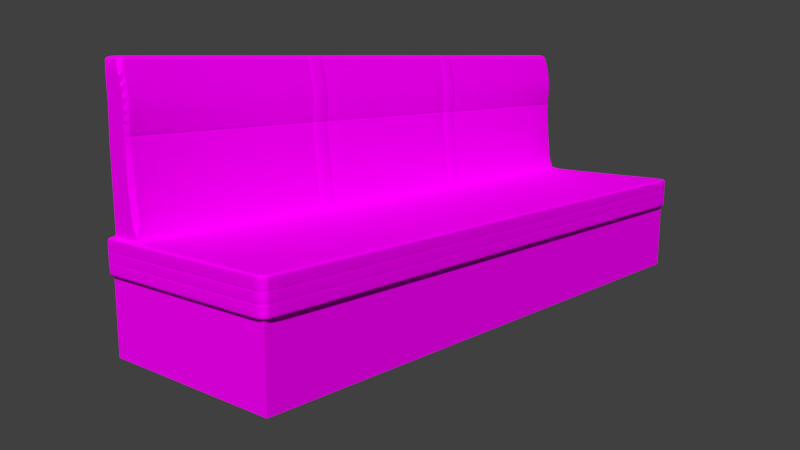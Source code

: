 # Source: banco.blend  (saved by Blender 2.79.0; exported with 4.5.12 LTS)
import bpy
from mathutils import Matrix  # noqa: F401  (used for matrix-valued properties, if any)

bpy.ops.wm.read_factory_settings(use_empty=True)
scene = bpy.context.scene
scene.name = 'Scene'

# ---- collections
col_collection_1 = bpy.data.collections.new('Collection 1'); scene.collection.children.link(col_collection_1)

# ---- images (referenced by path relative to the original .blend; pixels are not part of the script)
import os
ASSET_DIR = os.environ.get("B2B_ASSET_DIR", "")  # directory of the original .blend (textures are referenced by path, not embedded)
HERE = os.path.dirname(os.path.abspath(__file__))  # packed textures are extracted next to this script under _unpacked/

def load_image(name, relpath, width, height, colorspace="sRGB"):
    """Load a texture the original file referenced (path relative to the .blend, or extracted next to this script)."""
    p = next((c for c in (os.path.join(HERE, relpath), os.path.join(ASSET_DIR, relpath)) if relpath and os.path.exists(c)), "")
    if p:
        img = bpy.data.images.load(p, check_existing=True)
        img.name = name
    else:  # same state as the original file: an image datablock whose file is absent (Cycles renders it pink)
        img = bpy.data.images.new(name, width, height)
        img.source = "FILE"
        img.filepath = "//" + (relpath or name)
    img.colorspace_settings.name = colorspace
    return img
img_banco_jpg = load_image('banco.jpg', 'banco.jpg', 1024, 1024, 'sRGB')
img_banco_madeira_jpg = load_image('banco_madeira.jpg', 'banco_madeira.jpg', 1024, 1024, 'sRGB')

# ---- materials (node trees are filled in below, after node groups)
mat_banco_tecido = bpy.data.materials.new('banco_tecido')
mat_banco_tecido.alpha_threshold = 0.0
mat_banco_tecido.roughness = 0.5
mat_banco_cor = bpy.data.materials.new('banco_cor')
mat_banco_cor.alpha_threshold = 0.0
mat_banco_cor.roughness = 0.5
mat_banco_base = bpy.data.materials.new('banco_base')
mat_banco_base.alpha_threshold = 0.0
mat_banco_base.roughness = 0.5
mat_banco_base.line_color = (0.0, 0.0, 0.0, 1.0)

# ---- material node trees
mat_banco_tecido.use_nodes = True; mat_banco_tecido.node_tree.nodes.clear()
_N = mat_banco_tecido.node_tree.nodes; _L = mat_banco_tecido.node_tree.links
n0 = _N.new('ShaderNodeOutputMaterial'); n0.name = 'Material Output'; n0.location = (300, 300)
n1 = _N.new('ShaderNodeBsdfDiffuse'); n1.name = 'Diffuse BSDF'; n1.location = (10, 300)
n2 = _N.new('ShaderNodeTexImage'); n2.name = 'Image Texture'; n2.location = (-180, 300)
n2.width = 140
n2.image = img_banco_jpg
_L.new(n1.outputs[0], n0.inputs[0])
_L.new(n2.outputs[0], n1.inputs[0])
n0.is_active_output = True
mat_banco_cor.use_nodes = True; mat_banco_cor.node_tree.nodes.clear()
_N = mat_banco_cor.node_tree.nodes; _L = mat_banco_cor.node_tree.links
n0 = _N.new('ShaderNodeOutputMaterial'); n0.name = 'Material Output'; n0.location = (300, 300)
n1 = _N.new('ShaderNodeBsdfDiffuse'); n1.name = 'Diffuse BSDF'; n1.location = (10, 300)
n1.inputs[0].default_value = (0.05448, 0.1046, 0.09759, 1.0)
_L.new(n1.outputs[0], n0.inputs[0])
n0.is_active_output = True
mat_banco_base.use_nodes = True; mat_banco_base.node_tree.nodes.clear()
_N = mat_banco_base.node_tree.nodes; _L = mat_banco_base.node_tree.links
n0 = _N.new('ShaderNodeOutputMaterial'); n0.name = 'Material Output'; n0.location = (300, 300)
n1 = _N.new('ShaderNodeTexImage'); n1.name = 'Image Texture'; n1.location = (-180, 300)
n1.width = 140
n1.image = img_banco_madeira_jpg
n2 = _N.new('ShaderNodeBsdfDiffuse'); n2.name = 'Diffuse BSDF'; n2.location = (10, 300)
_L.new(n2.outputs[0], n0.inputs[0])
_L.new(n1.outputs[0], n2.inputs[0])
n0.is_active_output = True

# ---- world
world_world = bpy.data.worlds.new('World'); scene.world = world_world
world_world.color = (0.05088, 0.05088, 0.05088)
world_world.use_sun_shadow = False
world_world.sun_shadow_jitter_overblur = 0.0
world_world.cycles.sampling_method = 'MANUAL'
world_world.light_settings.ao_factor = 0.4206

# ---- cameras
cam_camera_002 = bpy.data.cameras.new('Camera.002')
cam_camera_002.clip_end = 100.0
cam_camera_002.lens = 35.0
cam_camera_002.sensor_width = 32.0
cam_camera_002.sensor_height = 18.0
cam_camera_002.display_size = 2.0
cam_camera_002.dof.focus_distance = 0.0

# ---- meshes
me_cube_004 = bpy.data.meshes.new('Cube.004')
me_cube_004.from_pydata([(-1.0, 0.0, -1.0), (-1.0, 0.0, 1.0), (-1.0, -0.986, -1.0), (0.9503, 0.0, -1.0), (-1.0, -0.9934, -0.9842), (-1.0, -1.0, -0.8358), (-1.0, -0.9968, -0.939), (-1.0, -0.9993, -0.884), (1.0, 0.0, -0.8358), (0.9775, 0.0, -0.9842), (0.9974, 0.0, -0.884), (0.989, 0.0, -0.939), (-1.0, -0.9861, 1.0), (0.9508, 0.0, 1.0), (-1.0, -1.0, 0.8435), (-1.0, -0.9948, 0.9749), (-1.0, -0.9997, 0.892), (-1.0, -0.9983, 0.9343), (0.9771, 0.0, 0.9749), (1.0, 0.0, 0.8435), (0.9905, 0.0, 0.9343), (0.9978, 0.0, 0.892), (0.9503, -0.9561, -1.0), (0.8154, -0.986, -1.0), (0.9442, -0.9681, -1.0), (0.9251, -0.9786, -1.0), (0.8953, -0.9838, -1.0), (0.8581, -0.9857, -1.0), (0.8426, -0.9934, -0.9842), (0.9775, -0.9635, -0.9842), (0.8853, -0.9931, -0.9842), (0.9225, -0.9912, -0.9842), (0.9522, -0.986, -0.9842), (0.9714, -0.9754, -0.9842), (1.0, -0.9701, -0.8358), (0.8651, -1.0, -0.8358), (0.9939, -0.982, -0.8358), (0.9747, -0.9926, -0.8358), (0.945, -0.9978, -0.8358), (0.9077, -0.9997, -0.8358), (0.8541, -0.9968, -0.939), (0.989, -0.9669, -0.939), (0.8967, -0.9965, -0.939), (0.9339, -0.9946, -0.939), (0.9637, -0.9894, -0.939), (0.9829, -0.9788, -0.939), (0.8625, -0.9993, -0.884), (0.9974, -0.9694, -0.884), (0.9051, -0.999, -0.884), (0.9423, -0.9971, -0.884), (0.9721, -0.9919, -0.884), (0.9913, -0.9813, -0.884), (0.8159, -0.9861, 1.0), (0.9508, -0.9562, 1.0), (0.8586, -0.9858, 1.0), (0.8958, -0.9839, 1.0), (0.9256, -0.9787, 1.0), (0.9447, -0.9681, 1.0), (0.9771, -0.9648, 0.9749), (0.8422, -0.9948, 0.9749), (0.971, -0.9768, 0.9749), (0.9519, -0.9874, 0.9749), (0.9221, -0.9926, 0.9749), (0.8849, -0.9944, 0.9749), (0.8651, -1.0, 0.8435), (1.0, -0.9701, 0.8435), (0.9077, -0.9997, 0.8435), (0.945, -0.9978, 0.8435), (0.9747, -0.9926, 0.8435), (0.9939, -0.982, 0.8435), (0.9905, -0.9684, 0.9343), (0.8556, -0.9983, 0.9343), (0.9844, -0.9804, 0.9343), (0.9652, -0.9909, 0.9343), (0.9355, -0.9961, 0.9343), (0.8982, -0.998, 0.9343), (0.9978, -0.9698, 0.892), (0.8629, -0.9997, 0.892), (0.9917, -0.9818, 0.892), (0.9725, -0.9923, 0.892), (0.9428, -0.9975, 0.892), (0.9056, -0.9994, 0.892), (0.9971, 0.0, -0.2732), (-1.0, -1.0, -0.2732), (0.9971, -0.969, -0.2732), (0.991, -0.9809, -0.2732), (0.9721, -0.9913, -0.2732), (0.9426, -0.9965, -0.2732), (0.8635, -0.9987, -0.2732), (0.9057, -0.9983, -0.2732), (0.9971, 0.0, 0.2809), (-1.0, -1.0, 0.2809), (0.9971, -0.969, 0.2809), (0.991, -0.9809, 0.2809), (0.9721, -0.9913, 0.2809), (0.9426, -0.9965, 0.2809), (0.8635, -0.9987, 0.2809), (0.9057, -0.9983, 0.2809), (-1.0, -1.0, 0.2634), (-1.0, -1.0, 0.3041), (-1.0, -1.0, -0.2851), (-1.0, -1.0, -0.2579), (1.0, 0.0, -0.2579), (1.0, 0.0, -0.2851), (1.0, 0.0, 0.3041), (1.0, 0.0, 0.2634), (1.0, -0.9701, -0.2851), (1.0, -0.9701, -0.2579), (1.0, -0.9701, 0.2634), (1.0, -0.9701, 0.3041), (0.9939, -0.982, 0.2634), (0.9939, -0.982, 0.3041), (0.9939, -0.982, -0.2851), (0.9939, -0.982, -0.2579), (0.9747, -0.9926, 0.2634), (0.9747, -0.9926, 0.3041), (0.9747, -0.9926, -0.2851), (0.9747, -0.9926, -0.2579), (0.945, -0.9978, 0.2634), (0.945, -0.9978, 0.3041), (0.945, -0.9978, -0.2851), (0.945, -0.9978, -0.2579), (0.9077, -0.9997, 0.2634), (0.9077, -0.9997, 0.3041), (0.9077, -0.9997, -0.2851), (0.9077, -0.9997, -0.2579), (0.8651, -1.0, 0.3041), (0.8651, -1.0, 0.2634), (0.8651, -1.0, -0.2579), (0.8651, -1.0, -0.2851), (-0.6273, -0.9987, -0.2732), (-0.6273, -0.9987, 0.2809), (-0.6369, -0.986, -1.0), (-0.6315, -0.9934, -0.9842), (-0.6292, -0.9968, -0.939), (-0.627, -1.0, -0.8358), (-0.6275, -0.9993, -0.884), (-0.997, -0.9934, -0.9842), (-0.627, -1.0, 0.8435), (-0.627, -0.9948, 0.9749), (-0.627, -0.9983, 0.9343), (-0.627, -0.9997, 0.892), (-0.627, -1.0, -0.2579), (-0.627, -1.0, -0.2851), (-0.627, -1.0, 0.3041), (-0.627, -1.0, 0.2634), (-0.9969, -0.9968, -0.939), (-0.9969, -1.0, -0.8358), (-0.9969, -1.0, 0.8435), (-0.9969, -0.9997, 0.892), (-0.9969, -1.0, -0.2579), (-0.9969, -1.0, 0.3041), (-0.9969, -0.9987, -0.2732), (-0.9969, -0.9987, 0.2809), (-0.9972, -0.986, -1.0), (-0.9969, -0.9993, -0.884), (-0.9972, -0.9861, 1.0), (-0.997, -0.9948, 0.9749), (-0.9969, -0.9983, 0.9343), (-0.9969, -1.0, -0.2851), (-0.9969, -1.0, 0.2634), (-1.0, 0.0, -0.8358), (-0.9972, 0.0, -1.0), (-1.0, 0.0, 9.746), (-0.9972, 0.0, 9.746), (-1.0, -0.986, -0.8358), (-1.0, 0.0, 5.987), (-0.683, -0.9861, 7.111), (-0.692, -0.9861, 6.49), (-1.0, -0.9861, 5.987), (-0.9972, -0.9861, 5.987), (-0.6983, -0.9861, 5.958), (-0.7011, -0.9861, 6.021), (-0.7944, -0.9861, 5.987), (-0.7137, -0.9861, 5.987), (-0.7011, 0.0, 6.021), (-0.6983, 0.0, 5.958), (-0.7137, 0.0, 5.987), (-0.689, -0.9861, 7.742), (-0.7087, -0.9861, 8.425), (-0.7324, -0.9861, 9.07), (-0.692, 0.0, 6.49), (-0.683, 0.0, 7.111), (-0.689, 0.0, 7.742), (-0.7087, 0.0, 8.425), (-0.7324, 0.0, 9.07), (-0.8059, -0.9348, 9.746), (-0.7532, -0.9861, 9.568), (-0.78, -0.9604, 9.739), (-0.7608, -0.9792, 9.68), (-0.9972, -0.9348, 9.746), (-0.9972, -0.9861, 9.568), (-0.9972, -0.9604, 9.739), (-0.9972, -0.9792, 9.68), (-1.0, -0.9861, 9.568), (-1.0, -0.9348, 9.746), (-1.0, -0.9792, 9.68), (-1.0, -0.9604, 9.739), (-0.8059, 0.0, 9.746), (-0.7532, 0.0, 9.568), (-0.78, 0.0, 9.739), (-0.7608, 0.0, 9.68), (-0.5594, -0.9861, 1.0), (-0.628, -0.9861, 1.172), (-0.6036, -0.9861, 1.049), (-0.628, 0.0, 1.172), (-0.5594, 0.0, 1.0), (-0.6036, 0.0, 1.02), (-0.627, -0.9861, 1.0), (-0.6037, -0.9861, 1.0), (-0.8059, -0.3469, 9.746), (-0.8059, -0.3432, 9.746), (-0.8059, -0.3451, 9.716), (-0.78, -0.3469, 9.739), (-0.78, -0.3432, 9.739), (-0.7926, -0.3451, 9.709), (-0.7608, -0.3469, 9.68), (-0.7608, -0.3432, 9.68), (-0.7727, -0.3451, 9.655), (-0.7532, -0.3469, 9.568), (-0.7532, -0.3432, 9.568), (-0.7658, -0.3451, 9.568), (-0.7324, -0.3432, 9.07), (-0.7324, -0.3469, 9.07), (-0.7449, -0.3451, 9.07), (-0.7087, -0.3469, 8.425), (-0.7087, -0.3432, 8.425), (-0.7212, -0.3451, 8.425), (-0.689, -0.3469, 7.742), (-0.689, -0.3432, 7.742), (-0.7015, -0.3451, 7.742), (-0.683, -0.3469, 7.111), (-0.683, -0.3432, 7.111), (-0.6955, -0.3451, 7.111), (-0.692, -0.3469, 6.49), (-0.692, -0.3432, 6.49), (-0.7046, -0.3451, 6.49), (-0.7137, -0.3432, 5.987), (-0.7137, -0.3469, 5.987), (-0.7263, -0.3451, 5.987), (-0.7011, -0.3432, 6.021), (-0.7011, -0.3469, 6.021), (-0.7136, -0.3451, 6.021), (-0.9972, -0.3469, 9.746), (-0.9972, -0.3432, 9.746), (-0.9972, -0.3451, 9.716), (-1.0, -0.3469, 9.746), (-1.0, -0.3432, 9.746), (-1.0, -0.3451, 9.716), (-0.5594, -0.3432, 1.0), (-0.5594, -0.3469, 1.0), (-0.6036, -0.3469, 1.033), (-0.6036, -0.3432, 1.033), (-0.6106, -0.3451, 1.033), (-0.6983, -0.3432, 5.958), (-0.6983, -0.3469, 5.958), (-0.7109, -0.3451, 5.958), (-0.628, -0.3432, 1.172), (-0.628, -0.3469, 1.172), (-0.633, -0.3451, 1.184), (-0.9972, -0.2887, 9.746), (-0.9972, -0.2852, 9.746), (-0.9972, -0.2869, 9.721), (-0.7137, -0.2887, 5.987), (-0.7137, -0.2852, 5.987), (-0.7263, -0.2869, 5.987), (-0.7532, -0.2887, 9.568), (-0.7532, -0.2852, 9.568), (-0.7658, -0.2869, 9.568), (-0.5594, -0.2852, 1.0), (-0.5594, -0.2887, 1.0), (-0.78, -0.2887, 9.739), (-0.78, -0.2852, 9.739), (-0.7835, -0.2869, 9.719), (-0.628, -0.2852, 1.172), (-0.628, -0.2887, 1.172), (-0.633, -0.2869, 1.184), (-0.7324, -0.2852, 9.07), (-0.7324, -0.2887, 9.07), (-0.7449, -0.2869, 9.07), (-0.8059, -0.2887, 9.746), (-0.8059, -0.2852, 9.746), (-0.8059, -0.2869, 9.721), (-0.6983, -0.2887, 5.958), (-0.6983, -0.2852, 5.958), (-0.7109, -0.2869, 5.958), (-0.7087, -0.2887, 8.425), (-0.7087, -0.2852, 8.425), (-0.7212, -0.2869, 8.425), (-0.689, -0.2887, 7.742), (-0.689, -0.2852, 7.742), (-0.7015, -0.2869, 7.742), (-0.6036, -0.2887, 1.032), (-0.6036, -0.2852, 1.032), (-0.6106, -0.2869, 1.032), (-0.7011, -0.2852, 6.021), (-0.7011, -0.2887, 6.021), (-0.7136, -0.2869, 6.021), (-0.683, -0.2887, 7.111), (-0.683, -0.2852, 7.111), (-0.6955, -0.2869, 7.111), (-1.0, -0.2887, 9.746), (-1.0, -0.2852, 9.746), (-1.0, -0.2869, 9.721), (-0.692, -0.2887, 6.49), (-0.692, -0.2852, 6.49), (-0.7046, -0.2869, 6.49), (-0.7608, -0.2887, 9.68), (-0.7608, -0.2852, 9.68), (-0.7717, -0.2869, 9.666), (-0.6044, -0.3451, 1.026), (-0.6046, -0.2869, 1.025), (-1.0, -0.9861, 1.172), (-0.9972, -0.9861, 1.172), (-0.6983, -0.9849, 5.958), (-0.7087, -0.9849, 8.425), (-0.78, -0.9595, 9.739), (-1.0, -0.9338, 9.746), (-0.689, -0.9849, 7.742), (-0.8059, -0.9338, 9.746), (-0.5594, -0.9849, 1.0), (-0.683, -0.9849, 7.111), (-0.9972, -0.9338, 9.746), (-0.6036, -0.9849, 1.049), (-0.692, -0.9849, 6.49), (-0.7608, -0.9783, 9.68), (-0.628, -0.9849, 1.172), (-0.7011, -0.9849, 6.021), (-0.7532, -0.9849, 9.568), (-0.7137, -0.9849, 5.987), (-0.7324, -0.9849, 9.07)], [], [(22, 3, 9, 29), (17, 158, 157, 15), (11, 41, 29, 9), (156, 12, 15, 157), (0, 162, 154, 2), (34, 106, 112, 36), (8, 34, 47, 10), (147, 5, 7, 155), (155, 7, 6, 146), (146, 6, 4, 137), (147, 159, 100, 5), (10, 47, 41, 11), (150, 160, 98, 101), (65, 19, 21, 76), (76, 21, 20, 70), (70, 20, 18, 58), (13, 53, 58, 18), (47, 34, 36, 51), (51, 36, 37, 50), (50, 37, 38, 49), (49, 38, 39, 48), (48, 39, 35, 46), (41, 47, 51, 45), (45, 51, 50, 44), (44, 50, 49, 43), (43, 49, 48, 42), (42, 48, 46, 40), (29, 41, 45, 33), (33, 45, 44, 32), (32, 44, 43, 31), (31, 43, 42, 30), (30, 42, 40, 28), (22, 29, 33, 24), (24, 33, 32, 25), (25, 32, 31, 26), (26, 31, 30, 27), (27, 30, 28, 23), (77, 64, 66, 81), (81, 66, 67, 80), (80, 67, 68, 79), (79, 68, 69, 78), (78, 69, 65, 76), (71, 77, 81, 75), (75, 81, 80, 74), (74, 80, 79, 73), (73, 79, 78, 72), (72, 78, 76, 70), (59, 71, 75, 63), (63, 75, 74, 62), (62, 74, 73, 61), (61, 73, 72, 60), (60, 72, 70, 58), (58, 53, 57, 60), (60, 57, 56, 61), (61, 56, 55, 62), (62, 55, 54, 63), (63, 54, 52, 59), (111, 69, 68, 115), (113, 110, 114, 117), (117, 114, 118, 121), (121, 118, 122, 125), (125, 122, 127, 128), (16, 149, 158, 17), (104, 109, 92, 90), (39, 124, 129, 35), (123, 66, 64, 126), (38, 120, 124, 39), (119, 67, 66, 123), (37, 116, 120, 38), (115, 68, 67, 119), (36, 112, 116, 37), (107, 108, 110, 113), (109, 65, 69, 111), (8, 103, 106, 34), (151, 148, 14, 99), (102, 105, 108, 107), (104, 19, 65, 109), (89, 88, 129, 124), (97, 96, 127, 122), (87, 89, 124, 120), (95, 97, 122, 118), (86, 87, 120, 116), (94, 95, 118, 114), (85, 86, 116, 112), (93, 94, 114, 110), (84, 85, 112, 106), (92, 93, 110, 108), (152, 83, 100, 159), (153, 91, 98, 160), (82, 84, 106, 103), (90, 92, 108, 105), (2, 4, 6, 7, 5, 165), (151, 99, 91, 153), (109, 111, 93, 92), (111, 115, 94, 93), (115, 119, 95, 94), (119, 123, 97, 95), (123, 126, 96, 97), (102, 107, 84, 82), (150, 101, 83, 152), (107, 113, 85, 84), (113, 117, 86, 85), (117, 121, 87, 86), (121, 125, 89, 87), (125, 128, 88, 89), (128, 142, 130, 88), (126, 144, 131, 96), (96, 131, 145, 127), (88, 130, 143, 129), (126, 64, 138, 144), (132, 23, 28, 133), (158, 140, 139, 157), (138, 64, 77, 141), (141, 77, 71, 140), (128, 127, 145, 142), (35, 129, 143, 135), (40, 134, 133, 28), (46, 136, 134, 40), (35, 135, 136, 46), (208, 203, 313, 156), (140, 71, 59, 139), (149, 141, 140, 158), (14, 148, 149, 16), (148, 138, 141, 149), (2, 154, 137, 4), (154, 132, 133, 137), (142, 150, 152, 130), (144, 151, 153, 131), (131, 153, 160, 145), (130, 152, 159, 143), (144, 138, 148, 151), (142, 145, 160, 150), (135, 143, 159, 147), (134, 146, 137, 133), (136, 155, 146, 134), (135, 147, 155, 136), (161, 165, 12, 1), (154, 162, 3, 22, 24, 25, 26, 27, 23, 132), (169, 170, 191, 194), (308, 201, 200, 272), (13, 206, 269, 270, 249, 250, 320, 202, 52, 54, 55, 56, 57, 53), (170, 173, 172, 168, 167, 178, 179, 180, 187, 191), (165, 161, 0, 2), (12, 165, 5, 100, 83, 101, 98, 91, 99, 14, 16, 17, 15), (12, 156, 313, 312), (1, 12, 312, 169, 166), (171, 174, 173), (174, 172, 173), (277, 185, 199, 267), (175, 295, 264, 177), (191, 187, 189, 193), (193, 189, 188, 192), (192, 188, 186, 190), (194, 191, 193, 196), (196, 193, 192, 197), (197, 192, 190, 195), (202, 204, 209), (139, 208, 156, 157), (208, 139, 59, 52, 202, 209), (209, 204, 203, 208), (287, 184, 185, 277), (205, 176, 284, 274), (177, 264, 284, 176), (272, 200, 198, 281), (202, 320, 323, 204), (261, 164, 163, 302), (269, 206, 207, 293), (290, 183, 184, 287), (299, 182, 183, 290), (295, 175, 181, 305), (166, 169, 194, 196, 197, 195, 317, 246, 248, 247, 301, 303, 302, 163), (258, 255, 314, 326), (241, 327, 329, 238), (305, 181, 182, 299), (267, 199, 201, 308), (296, 240, 237, 263), (263, 237, 254, 283), (252, 292, 275, 257), (275, 283, 254, 257), (293, 207, 205, 274), (190, 322, 317, 195), (249, 270, 292, 252), (244, 260, 301, 247), (204, 323, 326, 203), (211, 280, 260, 244), (186, 319, 322, 190), (214, 271, 280, 211), (189, 325, 316, 188), (217, 307, 271, 214), (187, 328, 325, 189), (220, 266, 307, 217), (180, 330, 328, 187), (226, 286, 278, 222), (178, 318, 315, 179), (229, 289, 286, 226), (167, 321, 318, 178), (232, 298, 289, 229), (168, 324, 321, 167), (235, 304, 298, 232), (172, 327, 324, 168), (240, 296, 304, 235), (238, 329, 314, 255), (222, 278, 266, 220), (252, 257, 259, 253), (253, 259, 258, 251), (255, 258, 259, 256), (256, 259, 257, 254), (244, 247, 248, 245), (245, 248, 246, 243), (211, 244, 245, 212), (212, 245, 243, 210), (214, 211, 212, 215), (215, 212, 210, 213), (217, 214, 215, 218), (218, 215, 213, 216), (220, 217, 218, 221), (221, 218, 216, 219), (226, 222, 224, 227), (227, 224, 223, 225), (229, 226, 227, 230), (230, 227, 225, 228), (232, 229, 230, 233), (233, 230, 228, 231), (235, 232, 233, 236), (236, 233, 231, 234), (238, 255, 256, 239), (239, 256, 254, 237), (241, 238, 239, 242), (242, 239, 237, 240), (240, 235, 236, 242), (242, 236, 234, 241), (222, 220, 221, 224), (224, 221, 219, 223), (179, 315, 330, 180), (296, 263, 265, 297), (297, 265, 264, 295), (263, 283, 285, 265), (265, 285, 284, 264), (293, 274, 276, 294), (294, 276, 275, 292), (283, 275, 276, 285), (285, 276, 274, 284), (261, 302, 303, 262), (262, 303, 301, 260), (281, 261, 262, 282), (282, 262, 260, 280), (272, 281, 282, 273), (273, 282, 280, 271), (308, 272, 273, 309), (309, 273, 271, 307), (267, 308, 309, 268), (268, 309, 307, 266), (287, 277, 279, 288), (288, 279, 278, 286), (290, 287, 288, 291), (291, 288, 286, 289), (299, 290, 291, 300), (300, 291, 289, 298), (305, 299, 300, 306), (306, 300, 298, 304), (295, 305, 306, 297), (297, 306, 304, 296), (277, 267, 268, 279), (279, 268, 266, 278), (281, 198, 164, 261), (310, 251, 250, 249, 252), (310, 252, 253), (251, 310, 253), (269, 293, 311, 292, 270), (292, 311, 294), (311, 293, 294), (313, 203, 171, 173, 170), (312, 313, 170, 169), (188, 316, 319, 186), (330, 315, 225, 223), (326, 314, 171, 203), (326, 323, 251, 258), (322, 319, 210, 243), (316, 325, 216, 213), (325, 328, 219, 216), (328, 330, 223, 219), (315, 318, 228, 225), (318, 321, 231, 228), (321, 324, 234, 231), (324, 327, 241, 234), (314, 329, 174, 171), (319, 316, 213, 210), (323, 320, 250, 251), (329, 327, 172, 174), (317, 322, 243, 246)])
_uv = me_cube_004.uv_layers.new(name='UVMap')
_uv.uv.foreach_set('vector', [0.5801, 0.9799, 0.9838, 0.9831, 0.9834, 0.9901, 0.5766, 0.9869, 0.426, 0.1792, 0.4269, 0.1792, 0.427, 0.1829, 0.4261, 0.1829, 1.973, 0.0152, 1.014, 0.01471, 1.016, 0.0095, 1.972, 0.009994, 0.4272, 0.1851, 0.4264, 0.1851, 0.4261, 0.1829, 0.427, 0.1829, 0.9834, 0.5469, 0.9834, 0.5475, 0.567, 0.5442, 0.567, 0.5436, 1.095, 0.3152, 1.144, 0.3152, 1.144, 0.3347, 1.095, 0.3347, 1.976, 0.02475, 1.013, 0.02425, 1.014, 0.01925, 1.976, 0.01974, 0.4269, 0.01837, 0.4259, 0.01837, 0.4259, 0.014, 0.4269, 0.01399, 0.4269, 0.01399, 0.4259, 0.014, 0.426, 0.009004, 0.427, 0.009004, 0.427, 0.009004, 0.426, 0.009004, 0.4261, 0.004903, 0.427, 0.004903, 0.4269, 0.01837, 0.4269, 0.0684, 0.4259, 0.0684, 0.4259, 0.01837, 1.976, 0.01974, 1.014, 0.01925, 1.014, 0.01471, 1.973, 0.0152, 0.4269, 0.07086, 0.4269, 0.1182, 0.4259, 0.1182, 0.4259, 0.07087, 1.013, 0.2467, 1.976, 0.2472, 1.976, 0.2529, 1.013, 0.2524, 1.013, 0.2524, 1.976, 0.2529, 1.977, 0.2627, 1.016, 0.2622, 1.016, 0.2622, 1.977, 0.2627, 1.974, 0.2723, 1.016, 0.2718, 1.024, 0.2744, 1.974, 0.2732, 1.983, 0.2845, 1.025, 0.2857, 1.09, 0.3145, 1.095, 0.3152, 1.095, 0.3347, 1.09, 0.3339, 1.249, 0.4293, 1.244, 0.4299, 1.244, 0.4117, 1.249, 0.4112, 1.249, 0.4112, 1.244, 0.4117, 1.244, 0.398, 1.249, 0.3975, 1.249, 0.3975, 1.244, 0.398, 1.244, 0.3811, 1.249, 0.3805, 1.249, 0.3805, 1.244, 0.3811, 1.244, 0.3618, 1.249, 0.3613, 1.086, 0.3117, 1.09, 0.3145, 1.09, 0.3339, 1.086, 0.3311, 1.254, 0.4285, 1.249, 0.4293, 1.249, 0.4112, 1.254, 0.4103, 1.254, 0.4103, 1.249, 0.4112, 1.249, 0.3975, 1.254, 0.3966, 1.254, 0.3966, 1.249, 0.3975, 1.249, 0.3805, 1.254, 0.3797, 1.254, 0.3797, 1.249, 0.3805, 1.249, 0.3613, 1.254, 0.3604, 1.082, 0.3078, 1.086, 0.3117, 1.086, 0.3311, 1.082, 0.3273, 1.257, 0.42, 1.254, 0.4285, 1.254, 0.4103, 1.259, 0.4097, 1.259, 0.4097, 1.254, 0.4103, 1.254, 0.3966, 1.259, 0.396, 1.259, 0.396, 1.254, 0.3966, 1.254, 0.3797, 1.259, 0.3791, 1.259, 0.3791, 1.254, 0.3797, 1.254, 0.3604, 1.259, 0.3598, 1.263, 0.4145, 1.274, 0.4175, 1.273, 0.4248, 1.262, 0.4218, 1.262, 0.4218, 1.273, 0.4248, 1.268, 0.432, 1.258, 0.429, 1.264, 0.4088, 1.259, 0.4097, 1.259, 0.396, 1.264, 0.3951, 1.264, 0.3951, 1.259, 0.396, 1.259, 0.3791, 1.264, 0.3782, 1.264, 0.3782, 1.259, 0.3791, 1.259, 0.3598, 1.264, 0.3589, 1.086, 0.3605, 1.092, 0.3618, 1.092, 0.3811, 1.086, 0.3798, 1.086, 0.3798, 1.092, 0.3811, 1.092, 0.398, 1.086, 0.3967, 1.086, 0.3967, 1.092, 0.398, 1.092, 0.4117, 1.086, 0.4104, 1.086, 0.4104, 1.092, 0.4117, 1.092, 0.4299, 1.085, 0.4286, 1.249, 0.3346, 1.244, 0.3347, 1.244, 0.3152, 1.248, 0.3151, 1.079, 0.3591, 1.086, 0.3605, 1.086, 0.3798, 1.079, 0.3784, 1.079, 0.3784, 1.086, 0.3798, 1.086, 0.3967, 1.079, 0.3953, 1.079, 0.3953, 1.086, 0.3967, 1.086, 0.4104, 1.079, 0.409, 1.079, 0.409, 1.086, 0.4104, 1.085, 0.4286, 1.079, 0.4272, 1.252, 0.3333, 1.249, 0.3346, 1.248, 0.3151, 1.252, 0.3138, 1.072, 0.3586, 1.079, 0.3591, 1.079, 0.3784, 1.072, 0.3779, 1.072, 0.3779, 1.079, 0.3784, 1.079, 0.3953, 1.072, 0.3948, 1.072, 0.3948, 1.079, 0.3953, 1.079, 0.409, 1.072, 0.4085, 1.072, 0.4085, 1.079, 0.409, 1.079, 0.4272, 1.072, 0.4267, 1.256, 0.3294, 1.252, 0.3333, 1.252, 0.3138, 1.256, 0.31, 1.063, 0.4293, 1.074, 0.43, 1.072, 0.437, 1.061, 0.4363, 1.072, 0.4267, 1.063, 0.425, 1.063, 0.4068, 1.072, 0.4085, 1.072, 0.4085, 1.063, 0.4068, 1.063, 0.3931, 1.072, 0.3948, 1.072, 0.3948, 1.063, 0.3931, 1.063, 0.3762, 1.072, 0.3779, 1.072, 0.3779, 1.063, 0.3762, 1.063, 0.3569, 1.072, 0.3586, 1.141, 0.4299, 1.092, 0.4299, 1.092, 0.4117, 1.141, 0.4117, 1.192, 0.4299, 1.145, 0.4299, 1.145, 0.4117, 1.192, 0.4117, 1.192, 0.4117, 1.145, 0.4117, 1.145, 0.398, 1.192, 0.398, 1.192, 0.398, 1.145, 0.398, 1.145, 0.3811, 1.192, 0.3811, 1.192, 0.3811, 1.145, 0.3811, 1.145, 0.3618, 1.192, 0.3618, 0.4259, 0.1753, 0.4269, 0.1753, 0.4269, 0.1792, 0.426, 0.1792, 1.976, 0.1757, 1.013, 0.1752, 1.014, 0.1722, 1.976, 0.1727, 1.244, 0.3811, 1.194, 0.3811, 1.194, 0.3618, 1.244, 0.3618, 1.141, 0.3811, 1.092, 0.3811, 1.092, 0.3618, 1.141, 0.3618, 1.244, 0.398, 1.194, 0.398, 1.194, 0.3811, 1.244, 0.3811, 1.141, 0.398, 1.092, 0.398, 1.092, 0.3811, 1.141, 0.3811, 1.244, 0.4117, 1.194, 0.4117, 1.194, 0.398, 1.244, 0.398, 1.141, 0.4117, 1.092, 0.4117, 1.092, 0.398, 1.141, 0.398, 1.244, 0.4299, 1.194, 0.4299, 1.194, 0.4117, 1.244, 0.4117, 1.146, 0.3152, 1.193, 0.3152, 1.193, 0.3347, 1.146, 0.3347, 1.196, 0.3152, 1.244, 0.3152, 1.244, 0.3347, 1.196, 0.3347, 1.976, 0.02475, 1.976, 0.09769, 1.013, 0.09719, 1.013, 0.02425, 0.4269, 0.1219, 0.4269, 0.1709, 0.4259, 0.1709, 0.4259, 0.1219, 1.976, 0.1013, 1.976, 0.1703, 1.013, 0.1698, 1.013, 0.1008, 1.976, 0.1757, 1.976, 0.2472, 1.013, 0.2467, 1.013, 0.1752, 1.193, 0.3802, 1.193, 0.3611, 1.194, 0.3618, 1.194, 0.3811, 1.143, 0.3802, 1.143, 0.3611, 1.145, 0.3618, 1.145, 0.3811, 1.193, 0.397, 1.193, 0.3802, 1.194, 0.3811, 1.194, 0.398, 1.143, 0.397, 1.143, 0.3802, 1.145, 0.3811, 1.145, 0.398, 1.193, 0.4105, 1.193, 0.397, 1.194, 0.398, 1.194, 0.4117, 1.143, 0.4105, 1.143, 0.397, 1.145, 0.398, 1.145, 0.4117, 1.193, 0.4286, 1.193, 0.4105, 1.194, 0.4117, 1.194, 0.4299, 1.143, 0.4286, 1.143, 0.4105, 1.145, 0.4117, 1.145, 0.4299, 1.145, 0.314, 1.145, 0.3332, 1.144, 0.3347, 1.144, 0.3152, 1.194, 0.314, 1.194, 0.3332, 1.193, 0.3347, 1.193, 0.3152, 0.4269, 0.06948, 0.4259, 0.06948, 0.4259, 0.0684, 0.4269, 0.0684, 0.4269, 0.1198, 0.4259, 0.1198, 0.4259, 0.1182, 0.4269, 0.1182, 1.976, 0.09928, 1.014, 0.09878, 1.013, 0.09719, 1.976, 0.09769, 1.976, 0.1727, 1.014, 0.1722, 1.013, 0.1698, 1.976, 0.1703, -0.6661, 0.9869, -0.6709, 0.9855, -0.6731, 0.9814, -0.6748, 0.9764, -0.6752, 0.972, -0.6661, 0.972, 0.4269, 0.1219, 0.4259, 0.1219, 0.4259, 0.1198, 0.4269, 0.1198, 1.196, 0.3152, 1.196, 0.3347, 1.194, 0.3332, 1.194, 0.314, 1.141, 0.4299, 1.141, 0.4117, 1.143, 0.4105, 1.143, 0.4286, 1.141, 0.4117, 1.141, 0.398, 1.143, 0.397, 1.143, 0.4105, 1.141, 0.398, 1.141, 0.3811, 1.143, 0.3802, 1.143, 0.397, 1.141, 0.3811, 1.141, 0.3618, 1.143, 0.3611, 1.143, 0.3802, 1.976, 0.1013, 1.013, 0.1008, 1.014, 0.09878, 1.976, 0.09928, 0.4269, 0.07086, 0.4259, 0.07087, 0.4259, 0.06948, 0.4269, 0.06948, 1.146, 0.3152, 1.146, 0.3347, 1.145, 0.3332, 1.145, 0.314, 1.192, 0.4299, 1.192, 0.4117, 1.193, 0.4105, 1.193, 0.4286, 1.192, 0.4117, 1.192, 0.398, 1.193, 0.397, 1.193, 0.4105, 1.192, 0.398, 1.192, 0.3811, 1.193, 0.3802, 1.193, 0.397, 1.192, 0.3811, 1.192, 0.3618, 1.193, 0.3611, 1.193, 0.3802, 0.9963, 0.07062, 0.54, 0.07082, 0.54, 0.06943, 0.9959, 0.06923, 0.9963, 0.1217, 0.54, 0.1219, 0.54, 0.1198, 0.9959, 0.1196, 0.9959, 0.1196, 0.54, 0.1198, 0.54, 0.1182, 0.9963, 0.118, 0.9959, 0.06923, 0.54, 0.06943, 0.54, 0.06835, 0.9963, 0.06815, 0.9963, 0.1217, 0.9963, 0.1707, 0.54, 0.1709, 0.54, 0.1219, 0.5374, 0.003429, 0.9816, 0.003235, 0.9897, 0.004657, 0.5388, 0.004854, 0.4269, 0.1792, 0.5401, 0.1791, 0.5402, 0.1828, 0.427, 0.1829, 0.54, 0.1709, 0.9963, 0.1707, 0.9957, 0.1751, 0.54, 0.1753, 0.54, 0.1753, 0.9957, 0.1751, 0.9935, 0.1789, 0.5401, 0.1791, 0.9963, 0.07062, 0.9963, 0.118, 0.54, 0.1182, 0.54, 0.07082, 0.9963, 0.01813, 0.9963, 0.06815, 0.54, 0.06835, 0.54, 0.01832, 0.9931, 0.008757, 0.5394, 0.008955, 0.5388, 0.004854, 0.9897, 0.004657, 0.9956, 0.01375, 0.5399, 0.01395, 0.5394, 0.008955, 0.9931, 0.008757, 0.9963, 0.01813, 0.54, 0.01832, 0.5399, 0.01395, 0.9956, 0.01375, 0.5404, 0.1851, 0.5401, 0.2007, 0.4272, 0.2008, 0.4272, 0.1851, 0.5401, 0.1791, 0.9935, 0.1789, 0.9895, 0.1826, 0.5402, 0.1828, 0.4269, 0.1753, 0.54, 0.1753, 0.5401, 0.1791, 0.4269, 0.1792, 0.4259, 0.1709, 0.4269, 0.1709, 0.4269, 0.1753, 0.4259, 0.1753, 0.4269, 0.1709, 0.54, 0.1709, 0.54, 0.1753, 0.4269, 0.1753, 0.4264, 0.003477, 0.4272, 0.003477, 0.427, 0.004903, 0.4261, 0.004903, 0.4272, 0.003477, 0.5374, 0.003429, 0.5388, 0.004854, 0.427, 0.004903, 0.54, 0.07082, 0.4269, 0.07086, 0.4269, 0.06948, 0.54, 0.06943, 0.54, 0.1219, 0.4269, 0.1219, 0.4269, 0.1198, 0.54, 0.1198, 0.54, 0.1198, 0.4269, 0.1198, 0.4269, 0.1182, 0.54, 0.1182, 0.54, 0.06943, 0.4269, 0.06948, 0.4269, 0.0684, 0.54, 0.06835, 0.54, 0.1219, 0.54, 0.1709, 0.4269, 0.1709, 0.4269, 0.1219, 0.54, 0.07082, 0.54, 0.1182, 0.4269, 0.1182, 0.4269, 0.07086, 0.54, 0.01832, 0.54, 0.06835, 0.4269, 0.0684, 0.4269, 0.01837, 0.5394, 0.008955, 0.427, 0.009004, 0.427, 0.004903, 0.5388, 0.004854, 0.5399, 0.01395, 0.4269, 0.01399, 0.427, 0.009004, 0.5394, 0.008955, 0.54, 0.01832, 0.4269, 0.01837, 0.4269, 0.01399, 0.5399, 0.01395, -0.021, 0.972, -0.6661, 0.972, -0.6661, 0.8049, -0.021, 0.8049, 0.567, 0.5442, 0.9834, 0.5475, 0.9838, 0.9831, 0.5801, 0.9799, 0.575, 0.9785, 0.5705, 0.9742, 0.5683, 0.9675, 0.5675, 0.9592, 0.5674, 0.9497, 0.5671, 0.6248, 0.4264, 0.6382, 0.4272, 0.6382, 0.4272, 0.9634, 0.4264, 0.9634, 3.362, 0.8903, 3.692, 0.8904, 3.69, 0.8963, 3.36, 0.8962, 0.001011, 0.9391, 0.001254, 0.004895, 0.1233, 0.004311, 0.1248, 0.004304, 0.1482, 0.004192, 0.1497, 0.004184, 0.4228, 0.002876, 0.4233, 0.002874, 0.4231, 0.8537, 0.4229, 0.88, 0.4221, 0.9031, 0.4199, 0.9215, 0.4154, 0.9334, 0.4103, 0.9372, 0.4272, 0.6382, 0.4892, 0.6381, 0.5178, 0.6412, 0.5205, 0.6838, 0.5233, 0.7402, 0.5215, 0.7975, 0.5155, 0.8595, 0.5082, 0.9181, 0.5018, 0.9634, 0.4272, 0.9634, -0.6661, 0.972, -0.021, 0.972, -0.021, 0.9869, -0.6661, 0.9869, -0.6661, 0.8049, -0.6661, 0.972, -0.6752, 0.972, -0.6752, 0.9219, -0.6752, 0.9208, -0.6752, 0.9194, -0.6752, 0.872, -0.6752, 0.8704, -0.6752, 0.8683, -0.6752, 0.8192, -0.6751, 0.8147, -0.6741, 0.8109, -0.6718, 0.8072, 0.4264, 0.1851, 0.4272, 0.1851, 0.4272, 0.2008, 0.4264, 0.2008, -0.021, 0.8049, -0.6661, 0.8049, -0.6661, 0.7893, -0.6661, 0.351, -0.021, 0.351, 0.5186, 0.6355, 0.5139, 0.6381, 0.4892, 0.6381, 0.5139, 0.6381, 0.5178, 0.6412, 0.4892, 0.6381, 3.363, 0.8299, 3.694, 0.83, 3.692, 0.8793, 3.362, 0.8792, 3.691, 0.529, 3.361, 0.5289, 3.36, 0.5256, 3.69, 0.5257, 0.4272, 0.9634, 0.5018, 0.9634, 0.4997, 0.9736, 0.4274, 0.9736, 0.4274, 0.9736, 0.4997, 0.9736, 0.4944, 0.979, 0.428, 0.979, 2.928, 0.9309, 2.927, 0.9863, 2.891, 0.9795, 2.892, 0.9307, 0.4264, 0.9634, 0.4272, 0.9634, 0.4274, 0.9736, 0.4266, 0.9736, 0.4266, 0.9736, 0.4274, 0.9736, 0.428, 0.979, 0.4271, 0.979, 2.928, 0.9302, 2.928, 0.9309, 2.892, 0.9307, 2.892, 0.93, 0.5611, 0.1851, 0.5476, 0.1895, 0.5476, 0.1851, 0.5402, 0.1828, 0.5404, 0.1851, 0.4272, 0.1851, 0.427, 0.1829, 0.5404, 0.1851, 0.5402, 0.1828, 0.9895, 0.1826, 0.9817, 0.1849, 0.5611, 0.1851, 0.5476, 0.1851, 0.5476, 0.1851, 0.5476, 0.1895, 0.5401, 0.2007, 0.5404, 0.1851, 3.364, 0.7661, 3.695, 0.7662, 3.694, 0.83, 3.363, 0.8299, 3.69, 0.05009, 3.692, 0.5228, 3.361, 0.5227, 3.36, 0.05002, 3.69, 0.5257, 3.36, 0.5256, 3.361, 0.5227, 3.692, 0.5228, 3.364, 0.9005, 3.688, 0.9005, 3.688, 0.9073, 3.364, 0.9073, 2.007, 0.06663, 2.009, 0.06663, 2.003, 0.0715, 2.001, 0.07151, 3.364, 0.956, 3.688, 0.956, 3.687, 0.9567, 3.364, 0.9567, 3.746, 0.01159, 3.339, 0.01232, 3.339, -0.02373, 3.745, -0.0256, 3.365, 0.6987, 3.695, 0.6987, 3.695, 0.7662, 3.364, 0.7661, 3.365, 0.6363, 3.695, 0.6364, 3.695, 0.6987, 3.365, 0.6987, 3.361, 0.5289, 3.691, 0.529, 3.693, 0.5752, 3.363, 0.5752, -0.021, 0.351, -0.6661, 0.351, -0.6661, 0.02513, -0.6616, 0.01496, -0.6493, 0.009551, -0.6325, 0.008925, -0.6319, 0.008925, -0.248, 0.008925, -0.2468, 0.01169, -0.2455, 0.008925, -0.2098, 0.008925, -0.2087, 0.01125, -0.2076, 0.008925, -0.021, 0.008925, 2.974, 0.08366, 2.972, 0.5442, 1.999, 0.5441, 2.0, 0.08348, 2.972, 0.5503, 1.999, 0.5501, 1.997, 0.5469, 2.971, 0.5471, 3.363, 0.5752, 3.693, 0.5752, 3.695, 0.6364, 3.365, 0.6363, 3.362, 0.8792, 3.692, 0.8793, 3.692, 0.8904, 3.362, 0.8903, 3.835, 0.5372, 3.744, 0.5372, 3.743, 0.5338, 3.833, 0.5338, 3.833, 0.5338, 3.743, 0.5338, 3.745, 0.5308, 3.835, 0.5308, 3.745, 0.01279, 3.835, 0.01264, 3.833, 0.04109, 3.743, 0.04108, 3.833, 0.04109, 3.835, 0.5308, 3.745, 0.5308, 3.743, 0.04108, 3.361, 0.02406, 3.691, 0.02296, 3.69, 0.05009, 3.36, 0.05002, 2.892, 0.9307, 2.891, 0.9307, 2.891, 0.93, 2.892, 0.93, 3.829, 0.01144, 3.751, 0.01158, 3.75, -0.02562, 3.827, -0.02591, 3.757, 1.006, 3.835, 1.006, 3.835, 1.007, 3.757, 1.007, 2.001, 0.07151, 2.003, 0.0715, 2.0, 0.08348, 1.999, 0.08348, 3.758, 0.9404, 3.835, 0.9404, 3.835, 1.006, 3.757, 1.006, 2.891, 0.9795, 2.89, 0.9795, 2.891, 0.9307, 2.892, 0.9307, 3.757, 0.9313, 3.835, 0.9313, 3.835, 0.9404, 3.758, 0.9404, 2.006, 0.9022, 2.007, 0.9022, 2.034, 0.908, 2.032, 0.908, 3.745, 0.9116, 3.835, 0.9116, 3.833, 0.9177, 3.743, 0.9177, 1.996, 0.8914, 1.998, 0.8914, 2.007, 0.9022, 2.006, 0.9022, 3.746, 0.9001, 3.836, 0.9001, 3.835, 0.9116, 3.745, 0.9116, 1.998, 0.8434, 2.0, 0.8434, 1.998, 0.8914, 1.996, 0.8914, 3.749, 0.783, 3.839, 0.783, 3.838, 0.8491, 3.748, 0.849, 2.001, 0.7155, 2.003, 0.7155, 2.002, 0.7813, 2.0, 0.7813, 3.75, 0.7131, 3.84, 0.7131, 3.839, 0.783, 3.749, 0.783, 2.001, 0.6548, 2.003, 0.6548, 2.003, 0.7155, 2.001, 0.7155, 3.75, 0.6485, 3.84, 0.6485, 3.84, 0.7131, 3.75, 0.7131, 1.999, 0.5952, 2.001, 0.5952, 2.003, 0.6548, 2.001, 0.6548, 3.747, 0.5851, 3.837, 0.5851, 3.84, 0.6485, 3.75, 0.6485, 1.997, 0.5501, 1.999, 0.5501, 2.001, 0.5952, 1.999, 0.5952, 3.744, 0.5372, 3.835, 0.5372, 3.837, 0.5851, 3.747, 0.5851, 2.971, 0.5471, 1.997, 0.5469, 1.999, 0.5441, 2.972, 0.5442, 3.748, 0.849, 3.838, 0.8491, 3.836, 0.9001, 3.746, 0.9001, 4.281, -0.02052, 4.268, -0.004847, 4.264, -0.003525, 4.276, -0.02048, 4.17, -0.0004182, 4.186, 0.01599, 4.181, 0.01471, 4.163, -0.0004423, 4.047, 0.5344, 4.181, 0.01471, 4.186, 0.01599, 4.059, 0.5344, 4.359, 0.5324, 4.264, -0.003525, 4.268, -0.004847, 4.369, 0.5324, 4.267, 0.9587, 4.265, 0.9587, 4.264, 0.9553, 4.266, 0.9553, 4.183, 0.9436, 4.186, 0.9436, 4.184, 0.9469, 4.181, 0.9469, 4.41, 0.9577, 4.267, 0.9587, 4.266, 0.9553, 4.409, 0.9543, 3.993, 0.9426, 4.183, 0.9436, 4.181, 0.9469, 3.992, 0.9459, 4.429, 0.9568, 4.41, 0.9577, 4.409, 0.9543, 4.419, 0.9535, 3.98, 0.9418, 3.993, 0.9426, 3.992, 0.9459, 3.966, 0.945, 4.441, 0.9501, 4.429, 0.9568, 4.419, 0.9535, 4.432, 0.9474, 3.963, 0.9358, 3.98, 0.9418, 3.966, 0.945, 3.95, 0.9385, 4.443, 0.9375, 4.441, 0.9501, 4.432, 0.9474, 4.434, 0.9376, 3.96, 0.9264, 3.963, 0.9358, 3.95, 0.9385, 3.947, 0.9263, 4.44, 0.809, 4.443, 0.8815, 4.434, 0.8816, 4.431, 0.8091, 3.964, 0.8021, 3.96, 0.8722, 3.948, 0.8721, 3.952, 0.802, 4.433, 0.7323, 4.44, 0.809, 4.431, 0.8091, 4.423, 0.7324, 3.974, 0.7279, 3.964, 0.8021, 3.952, 0.802, 3.961, 0.7278, 4.417, 0.6615, 4.433, 0.7323, 4.423, 0.7324, 4.408, 0.6616, 3.995, 0.6594, 3.974, 0.7279, 3.961, 0.7278, 3.982, 0.6593, 4.39, 0.592, 4.417, 0.6615, 4.408, 0.6616, 4.381, 0.592, 4.03, 0.5921, 3.995, 0.6594, 3.982, 0.6593, 4.018, 0.592, 4.061, 0.5376, 4.047, 0.5344, 4.059, 0.5344, 4.073, 0.5377, 4.349, 0.5357, 4.359, 0.5324, 4.369, 0.5324, 4.358, 0.5357, 4.047, 0.5412, 4.061, 0.5376, 4.073, 0.5377, 4.059, 0.5412, 4.359, 0.5394, 4.349, 0.5357, 4.358, 0.5357, 4.369, 0.5394, 4.369, 0.5394, 4.39, 0.592, 4.381, 0.592, 4.359, 0.5394, 4.059, 0.5412, 4.03, 0.5921, 4.018, 0.592, 4.047, 0.5412, 4.443, 0.8815, 4.443, 0.9375, 4.434, 0.9376, 4.434, 0.8816, 3.96, 0.8722, 3.96, 0.9264, 3.947, 0.9263, 3.948, 0.8721, 2.0, 0.7813, 2.002, 0.7813, 2.0, 0.8434, 1.998, 0.8434, 4.614, 0.5305, 4.63, 0.527, 4.644, 0.527, 4.628, 0.5306, 4.924, 0.5139, 4.916, 0.5102, 4.923, 0.5101, 4.932, 0.5138, 4.63, 0.527, 4.614, 0.5238, 4.628, 0.5238, 4.644, 0.527, 4.916, 0.5102, 4.924, 0.5069, 4.932, 0.5068, 4.923, 0.5101, 4.86, -0.04326, 4.849, -0.02749, 4.846, -0.02617, 4.856, -0.04322, 4.751, -0.006395, 4.769, 0.01004, 4.763, 0.00878, 4.743, -0.00642, 4.614, 0.5238, 4.763, 0.00878, 4.769, 0.01004, 4.628, 0.5238, 4.924, 0.5069, 4.846, -0.02617, 4.849, -0.02749, 4.932, 0.5068, 4.849, 0.9309, 4.847, 0.9309, 4.846, 0.9281, 4.848, 0.928, 4.766, 0.9298, 4.769, 0.9298, 4.767, 0.9326, 4.764, 0.9326, 4.966, 0.93, 4.849, 0.9309, 4.848, 0.928, 4.965, 0.9271, 4.555, 0.9288, 4.766, 0.9298, 4.764, 0.9326, 4.553, 0.9316, 4.982, 0.9291, 4.966, 0.93, 4.965, 0.9271, 4.979, 0.9268, 4.53, 0.9285, 4.555, 0.9288, 4.553, 0.9316, 4.525, 0.9307, 4.992, 0.9223, 4.982, 0.9291, 4.979, 0.9268, 4.985, 0.9208, 4.52, 0.9228, 4.53, 0.9285, 4.525, 0.9307, 4.507, 0.9242, 4.994, 0.9098, 4.992, 0.9223, 4.985, 0.9208, 4.986, 0.9099, 4.518, 0.9122, 4.52, 0.9228, 4.507, 0.9242, 4.504, 0.9122, 4.991, 0.782, 4.993, 0.8541, 4.986, 0.8542, 4.983, 0.7821, 4.523, 0.789, 4.518, 0.8585, 4.504, 0.8585, 4.509, 0.789, 4.985, 0.7058, 4.991, 0.782, 4.983, 0.7821, 4.977, 0.7058, 4.534, 0.7155, 4.523, 0.789, 4.509, 0.789, 4.519, 0.7155, 4.972, 0.6353, 4.985, 0.7058, 4.977, 0.7058, 4.964, 0.6354, 4.557, 0.6476, 4.534, 0.7155, 4.519, 0.7155, 4.543, 0.6476, 4.95, 0.5661, 4.972, 0.6353, 4.964, 0.6354, 4.942, 0.5662, 4.596, 0.581, 4.557, 0.6476, 4.543, 0.6476, 4.582, 0.5809, 4.932, 0.5138, 4.95, 0.5661, 4.942, 0.5662, 4.924, 0.5139, 4.628, 0.5306, 4.596, 0.581, 4.582, 0.5809, 4.614, 0.5305, 4.993, 0.8541, 4.994, 0.9098, 4.986, 0.9099, 4.986, 0.8542, 4.518, 0.8585, 4.518, 0.9122, 4.504, 0.9122, 4.504, 0.8585, 3.364, 0.9073, 3.688, 0.9073, 3.688, 0.956, 3.364, 0.956, 3.83, -0.02586, 3.832, -0.02593, 3.834, 0.01144, 3.829, 0.01144, 3.827, -0.02591, 4.281, -0.02128, 4.281, -0.02052, 4.276, -0.02048, 4.163, -0.0004423, 4.164, -0.001199, 4.17, -0.0004182, 3.746, 0.01159, 3.745, -0.0256, 3.747, -0.02574, 3.75, -0.02562, 3.751, 0.01158, 4.743, -0.00642, 4.745, -0.007118, 4.751, -0.006395, 4.859, -0.04397, 4.86, -0.04326, 4.856, -0.04322, 0.4272, 0.2008, 0.5401, 0.2007, 0.5186, 0.6355, 0.4892, 0.6381, 0.4272, 0.6382, 0.4264, 0.2008, 0.4272, 0.2008, 0.4272, 0.6382, 0.4264, 0.6382, 2.927, 0.9863, 2.926, 0.9863, 2.89, 0.9795, 2.891, 0.9795, 2.0, 0.8434, 2.002, 0.7813, 2.975, 0.7814, 2.973, 0.8436, 2.0, 0.08348, 1.999, 0.5441, 1.997, 0.5441, 1.999, 0.08348, 2.0, 0.08348, 2.005, 0.0515, 2.978, 0.05022, 2.974, 0.08366, 2.891, 0.9307, 2.89, 0.9795, 2.072, 0.9795, 2.073, 0.9307, 2.034, 0.908, 2.007, 0.9022, 2.971, 0.9024, 2.968, 0.9082, 2.007, 0.9022, 1.998, 0.8914, 2.971, 0.8916, 2.971, 0.9024, 1.998, 0.8914, 2.0, 0.8434, 2.973, 0.8436, 2.971, 0.8916, 2.002, 0.7813, 2.003, 0.7155, 2.976, 0.7157, 2.975, 0.7814, 2.003, 0.7155, 2.003, 0.6548, 2.976, 0.655, 2.976, 0.7157, 2.003, 0.6548, 2.001, 0.5952, 2.974, 0.5953, 2.976, 0.655, 2.001, 0.5952, 1.999, 0.5501, 2.972, 0.5503, 2.974, 0.5953, 1.999, 0.5441, 1.997, 0.5469, 1.996, 0.5469, 1.997, 0.5441, 2.89, 0.9795, 2.926, 0.9863, 2.072, 0.9863, 2.072, 0.9795, 2.983, 0.01068, 2.985, 0.0453, 2.004, 0.04676, 2.003, 0.01344, 1.997, 0.5469, 1.999, 0.5501, 1.997, 0.5501, 1.996, 0.5469, 2.891, 0.93, 2.891, 0.9307, 2.073, 0.9307, 2.073, 0.93])
me_cube_004.materials.append(mat_banco_tecido)
me_cube_004.materials.append(mat_banco_cor)
me_cube_004.use_remesh_preserve_volume = False
me_cube_004.use_remesh_preserve_attributes = False
me_cube_004.use_mirror_vertex_groups = False
me_cube_004.update()
me_cube = bpy.data.meshes.new('Cube')
me_cube.from_pydata([(1.0, 1.0, -1.0), (1.0, -1.0, -1.0), (-1.0, -1.0, -1.0), (-1.0, 1.0, -1.0), (1.0, 1.0, 1.0), (1.0, -1.0, 1.0), (-1.0, -1.0, 1.0), (-1.0, 1.0, 1.0)], [], [(0, 1, 2, 3), (4, 7, 6, 5), (0, 4, 5, 1), (1, 5, 6, 2), (2, 6, 7, 3), (4, 0, 3, 7)])
_uv = me_cube.uv_layers.new(name='UVMap')
_uv.uv.foreach_set('vector', [0.005604, 0.02046, 0.9381, 0.02046, 0.9381, 0.4237, 0.005604, 0.4237, 0.9532, 0.02107, 0.9909, 0.02107, 0.9909, 0.3134, 0.9532, 0.3134, 0.9965, 0.8379, 0.9965, 0.9972, 0.41, 0.9972, 0.41, 0.8379, 0.007061, 0.9952, 0.007061, 0.8389, 0.4083, 0.8389, 0.4083, 0.9952, 0.994, 0.6793, 0.994, 0.8316, 0.4104, 0.8316, 0.4104, 0.6793, 0.007168, 0.8342, 0.007167, 0.6771, 0.407, 0.6771, 0.407, 0.8342])
me_cube.materials.append(mat_banco_base)
me_cube.use_remesh_preserve_volume = False
me_cube.use_remesh_preserve_attributes = False
me_cube.use_mirror_vertex_groups = False
me_cube.update()

# ---- objects
ob_camera = bpy.data.objects.new('Camera', cam_camera_002)
ob_banco = bpy.data.objects.new('banco', me_cube_004)
ob_banco_base = bpy.data.objects.new('banco_base', me_cube)

# ---- transforms, parenting, visibility, modifiers, constraints
ob_camera.location = (2.296, -2.863, 1.053)
ob_camera.rotation_euler = (1.379, -9.974e-06, 0.721)
ob_camera.lineart.crease_threshold = 0.0
ob_banco.location = (0.01005, -3.598e-11, 0.3698)
ob_banco.scale = (0.4101, 1.318, 0.07)
ob_banco.lineart.crease_threshold = 0.0
_m = ob_banco.modifiers.new('Mirror', 'MIRROR')
_m.use_axis = (False, True, False)
_m = ob_banco.modifiers.new('Subsurf', 'SUBSURF')
_m.uv_smooth = 'PRESERVE_CORNERS'
_m.quality = 1
_m.render_levels = 1
_m.show_only_control_edges = False
ob_banco_base.location = (0.0, 0.0, 0.15)
ob_banco_base.scale = (0.4, 1.3, 0.15)
ob_banco_base.lock_rotations_4d = False
ob_banco_base.empty_display_type = 'ARROWS'
ob_banco_base.lineart.crease_threshold = 0.0

# ---- collection membership
col_collection_1.objects.link(ob_camera)
col_collection_1.objects.link(ob_banco)
col_collection_1.objects.link(ob_banco_base)

# ---- scene / render settings (as saved in the file)
scene.camera = ob_camera
scene.frame_start = 1; scene.frame_end = 250; scene.frame_set(1)
scene.render.engine = 'CYCLES'
scene.render.resolution_percentage = 50
scene.render.dither_intensity = 0.0
scene.cycles.use_denoising = False
scene.cycles.samples = 128
scene.cycles.sampling_pattern = 'TABULATED_SOBOL'
scene.cycles.use_adaptive_sampling = False
scene.cycles.use_light_tree = False
scene.cycles.blur_glossy = 0.0
scene.cycles.sample_clamp_indirect = 0.0
scene.view_settings.view_transform = 'Standard'
bpy.context.view_layer.update()

# ---- added for rendering (the .blend has no usable light): sun
light_auto_sun = bpy.data.lights.new('AutoSun', 'SUN')
light_auto_sun.energy = 3.0
light_auto_sun.angle = 0.0523599
ob_auto_sun = bpy.data.objects.new('AutoSun', light_auto_sun)
scene.collection.objects.link(ob_auto_sun)
ob_auto_sun.rotation_euler = (0.872665, 0.174533, 0.523599)
bpy.context.view_layer.update()
